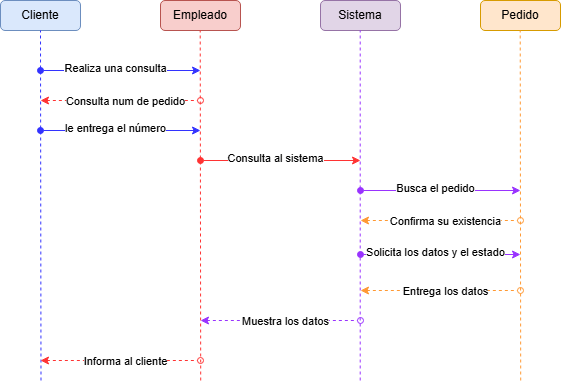

The diagram above was exported from draw.io. Its source (the exported page's mxGraphModel, read from the mxfile embedded in the PNG):
<mxGraphModel dx="1414" dy="829" grid="1" gridSize="10" guides="1" tooltips="1" connect="1" arrows="1" fold="1" page="1" pageScale="1" pageWidth="827" pageHeight="1169" math="0" shadow="0">
  <root>
    <mxCell id="0" />
    <mxCell id="1" parent="0" />
    <mxCell id="Fx0mvPjkN2sszl3MH6ZY-1" parent="1" style="rounded=1;whiteSpace=wrap;html=1;fillColor=#dae8fc;strokeColor=#6c8ebf;" value="Cliente" vertex="1">
      <mxGeometry height="30" width="80" x="80" y="330" as="geometry" />
    </mxCell>
    <mxCell id="Fx0mvPjkN2sszl3MH6ZY-2" parent="1" style="rounded=1;whiteSpace=wrap;html=1;fillColor=#f8cecc;strokeColor=#b85450;" value="Empleado" vertex="1">
      <mxGeometry height="30" width="80" x="240" y="330" as="geometry" />
    </mxCell>
    <mxCell id="Fx0mvPjkN2sszl3MH6ZY-3" parent="1" style="rounded=1;whiteSpace=wrap;html=1;fillColor=#e1d5e7;strokeColor=#9673a6;" value="Sistema" vertex="1">
      <mxGeometry height="30" width="80" x="400" y="330" as="geometry" />
    </mxCell>
    <mxCell id="Fx0mvPjkN2sszl3MH6ZY-4" parent="1" style="rounded=1;whiteSpace=wrap;html=1;fillColor=#ffe6cc;strokeColor=#d79b00;" value="Pedido" vertex="1">
      <mxGeometry height="30" width="80" x="560" y="330" as="geometry" />
    </mxCell>
    <mxCell id="Fx0mvPjkN2sszl3MH6ZY-6" edge="1" parent="1" style="endArrow=none;dashed=1;html=1;rounded=0;strokeColor=#3333FF;" value="">
      <mxGeometry height="50" relative="1" width="50" as="geometry">
        <mxPoint x="120.50000000000001" y="710" as="sourcePoint" />
        <mxPoint x="120.00000000000001" y="360" as="targetPoint" />
      </mxGeometry>
    </mxCell>
    <mxCell id="Fx0mvPjkN2sszl3MH6ZY-7" edge="1" parent="1" style="endArrow=none;dashed=1;html=1;rounded=0;strokeColor=#FF3333;" value="">
      <mxGeometry height="50" relative="1" width="50" as="geometry">
        <mxPoint x="280.21" y="710" as="sourcePoint" />
        <mxPoint x="279.71" y="360" as="targetPoint" />
      </mxGeometry>
    </mxCell>
    <mxCell id="Fx0mvPjkN2sszl3MH6ZY-8" edge="1" parent="1" style="endArrow=none;dashed=1;html=1;rounded=0;strokeColor=#9933FF;" value="">
      <mxGeometry height="50" relative="1" width="50" as="geometry">
        <mxPoint x="439.71" y="710" as="sourcePoint" />
        <mxPoint x="439.71" y="360" as="targetPoint" />
      </mxGeometry>
    </mxCell>
    <mxCell id="Fx0mvPjkN2sszl3MH6ZY-9" edge="1" parent="1" style="endArrow=none;dashed=1;html=1;rounded=0;strokeColor=#FF9933;" value="">
      <mxGeometry height="50" relative="1" width="50" as="geometry">
        <mxPoint x="600.21" y="710" as="sourcePoint" />
        <mxPoint x="599.71" y="360" as="targetPoint" />
      </mxGeometry>
    </mxCell>
    <mxCell id="Fx0mvPjkN2sszl3MH6ZY-11" edge="1" parent="1" style="endArrow=classic;html=1;rounded=0;startArrow=oval;startFill=1;strokeColor=#3333FF;" value="">
      <mxGeometry height="50" relative="1" width="50" as="geometry">
        <mxPoint x="120" y="400" as="sourcePoint" />
        <mxPoint x="280" y="400" as="targetPoint" />
      </mxGeometry>
    </mxCell>
    <mxCell id="Fx0mvPjkN2sszl3MH6ZY-12" connectable="0" parent="Fx0mvPjkN2sszl3MH6ZY-11" style="edgeLabel;html=1;align=center;verticalAlign=middle;resizable=0;points=[];" value="Realiza una consulta" vertex="1">
      <mxGeometry relative="1" x="-0.075" y="3" as="geometry">
        <mxPoint as="offset" />
      </mxGeometry>
    </mxCell>
    <mxCell id="Fx0mvPjkN2sszl3MH6ZY-20" edge="1" parent="1" style="endArrow=oval;dashed=1;html=1;rounded=0;startArrow=classic;startFill=1;strokeColor=#FF3333;endFill=0;" value="">
      <mxGeometry height="50" relative="1" width="50" as="geometry">
        <mxPoint x="120" y="430" as="sourcePoint" />
        <mxPoint x="280" y="430" as="targetPoint" />
      </mxGeometry>
    </mxCell>
    <mxCell id="Fx0mvPjkN2sszl3MH6ZY-21" connectable="0" parent="Fx0mvPjkN2sszl3MH6ZY-20" style="edgeLabel;html=1;align=center;verticalAlign=middle;resizable=0;points=[];" value="Consulta num de pedido" vertex="1">
      <mxGeometry relative="1" x="0.05" as="geometry">
        <mxPoint as="offset" />
      </mxGeometry>
    </mxCell>
    <mxCell id="Fx0mvPjkN2sszl3MH6ZY-23" edge="1" parent="1" style="endArrow=classic;html=1;rounded=0;startArrow=oval;startFill=1;strokeColor=#3333FF;" value="">
      <mxGeometry height="50" relative="1" width="50" as="geometry">
        <mxPoint x="120" y="460" as="sourcePoint" />
        <mxPoint x="280" y="460" as="targetPoint" />
      </mxGeometry>
    </mxCell>
    <mxCell id="Fx0mvPjkN2sszl3MH6ZY-24" connectable="0" parent="Fx0mvPjkN2sszl3MH6ZY-23" style="edgeLabel;html=1;align=center;verticalAlign=middle;resizable=0;points=[];" value="le entrega el número" vertex="1">
      <mxGeometry relative="1" x="-0.075" y="3" as="geometry">
        <mxPoint as="offset" />
      </mxGeometry>
    </mxCell>
    <mxCell id="Fx0mvPjkN2sszl3MH6ZY-25" edge="1" parent="1" style="endArrow=classic;html=1;rounded=0;startArrow=oval;startFill=1;strokeColor=#FF3333;" value="">
      <mxGeometry height="50" relative="1" width="50" as="geometry">
        <mxPoint x="280" y="490" as="sourcePoint" />
        <mxPoint x="440" y="490" as="targetPoint" />
      </mxGeometry>
    </mxCell>
    <mxCell id="Fx0mvPjkN2sszl3MH6ZY-26" connectable="0" parent="Fx0mvPjkN2sszl3MH6ZY-25" style="edgeLabel;html=1;align=center;verticalAlign=middle;resizable=0;points=[];" value="Consulta al sistema" vertex="1">
      <mxGeometry relative="1" x="-0.075" y="3" as="geometry">
        <mxPoint as="offset" />
      </mxGeometry>
    </mxCell>
    <mxCell id="Fx0mvPjkN2sszl3MH6ZY-27" edge="1" parent="1" style="endArrow=classic;html=1;rounded=0;startArrow=oval;startFill=1;strokeColor=#9933FF;" value="">
      <mxGeometry height="50" relative="1" width="50" as="geometry">
        <mxPoint x="440" y="520" as="sourcePoint" />
        <mxPoint x="600" y="520" as="targetPoint" />
      </mxGeometry>
    </mxCell>
    <mxCell id="Fx0mvPjkN2sszl3MH6ZY-28" connectable="0" parent="Fx0mvPjkN2sszl3MH6ZY-27" style="edgeLabel;html=1;align=center;verticalAlign=middle;resizable=0;points=[];" value="Busca el pedido" vertex="1">
      <mxGeometry relative="1" x="-0.075" y="3" as="geometry">
        <mxPoint as="offset" />
      </mxGeometry>
    </mxCell>
    <mxCell id="Fx0mvPjkN2sszl3MH6ZY-29" edge="1" parent="1" style="endArrow=oval;dashed=1;html=1;rounded=0;startArrow=classic;startFill=1;endFill=0;strokeColor=#FF9933;" value="">
      <mxGeometry height="50" relative="1" width="50" as="geometry">
        <mxPoint x="440" y="550" as="sourcePoint" />
        <mxPoint x="600" y="550" as="targetPoint" />
      </mxGeometry>
    </mxCell>
    <mxCell id="Fx0mvPjkN2sszl3MH6ZY-30" connectable="0" parent="Fx0mvPjkN2sszl3MH6ZY-29" style="edgeLabel;html=1;align=center;verticalAlign=middle;resizable=0;points=[];" value="Confirma su existencia" vertex="1">
      <mxGeometry relative="1" x="0.05" as="geometry">
        <mxPoint as="offset" />
      </mxGeometry>
    </mxCell>
    <mxCell id="Fx0mvPjkN2sszl3MH6ZY-32" edge="1" parent="1" style="endArrow=oval;dashed=1;html=1;rounded=0;startArrow=classic;startFill=1;strokeColor=#FF9933;endFill=0;" value="">
      <mxGeometry height="50" relative="1" width="50" as="geometry">
        <mxPoint x="440" y="620" as="sourcePoint" />
        <mxPoint x="600" y="620" as="targetPoint" />
      </mxGeometry>
    </mxCell>
    <mxCell id="Fx0mvPjkN2sszl3MH6ZY-33" connectable="0" parent="Fx0mvPjkN2sszl3MH6ZY-32" style="edgeLabel;html=1;align=center;verticalAlign=middle;resizable=0;points=[];" value="Entrega los datos" vertex="1">
      <mxGeometry relative="1" x="0.05" as="geometry">
        <mxPoint as="offset" />
      </mxGeometry>
    </mxCell>
    <mxCell id="Fx0mvPjkN2sszl3MH6ZY-34" edge="1" parent="1" style="endArrow=oval;dashed=1;html=1;rounded=0;startArrow=classic;startFill=1;endFill=0;strokeColor=#FF3333;" value="">
      <mxGeometry height="50" relative="1" width="50" as="geometry">
        <mxPoint x="120" y="690" as="sourcePoint" />
        <mxPoint x="280" y="690" as="targetPoint" />
      </mxGeometry>
    </mxCell>
    <mxCell id="Fx0mvPjkN2sszl3MH6ZY-35" connectable="0" parent="Fx0mvPjkN2sszl3MH6ZY-34" style="edgeLabel;html=1;align=center;verticalAlign=middle;resizable=0;points=[];" value="Informa al cliente" vertex="1">
      <mxGeometry relative="1" x="0.05" as="geometry">
        <mxPoint as="offset" />
      </mxGeometry>
    </mxCell>
    <mxCell id="Fx0mvPjkN2sszl3MH6ZY-37" edge="1" parent="1" style="endArrow=classic;html=1;rounded=0;strokeColor=#9933FF;startArrow=oval;startFill=1;" value="">
      <mxGeometry height="50" relative="1" width="50" as="geometry">
        <mxPoint x="440" y="584" as="sourcePoint" />
        <mxPoint x="600" y="584" as="targetPoint" />
      </mxGeometry>
    </mxCell>
    <mxCell id="Fx0mvPjkN2sszl3MH6ZY-38" connectable="0" parent="Fx0mvPjkN2sszl3MH6ZY-37" style="edgeLabel;html=1;align=center;verticalAlign=middle;resizable=0;points=[];" value="Solicita los datos y el estado" vertex="1">
      <mxGeometry relative="1" x="-0.075" y="3" as="geometry">
        <mxPoint as="offset" />
      </mxGeometry>
    </mxCell>
    <mxCell id="Fx0mvPjkN2sszl3MH6ZY-39" edge="1" parent="1" style="endArrow=oval;dashed=1;html=1;rounded=0;startArrow=classic;startFill=1;strokeColor=#9933FF;endFill=0;" value="">
      <mxGeometry height="50" relative="1" width="50" as="geometry">
        <mxPoint x="280" y="650" as="sourcePoint" />
        <mxPoint x="440" y="650" as="targetPoint" />
      </mxGeometry>
    </mxCell>
    <mxCell id="Fx0mvPjkN2sszl3MH6ZY-40" connectable="0" parent="Fx0mvPjkN2sszl3MH6ZY-39" style="edgeLabel;html=1;align=center;verticalAlign=middle;resizable=0;points=[];" value="Muestra los datos" vertex="1">
      <mxGeometry relative="1" x="0.05" as="geometry">
        <mxPoint as="offset" />
      </mxGeometry>
    </mxCell>
  </root>
</mxGraphModel>